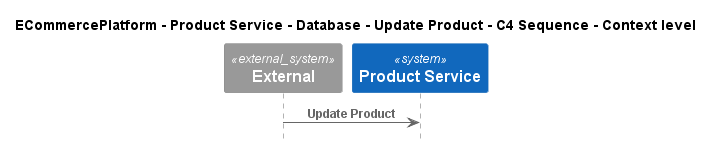

The diagram above was rendered by PlantUML. Its source (embedded in the PNG):
@startuml
!pragma layout smetana
!include ..\..\..\..\..\..\..\.c4s\C4_Sequence.puml

title ECommercePlatform - Product Service - Database - Update Product - C4 Sequence - Context level

System_Ext(C4InterFlow.SoftwareSystems.ExternalSystem, "External", "")
System(ECommercePlatform.SoftwareSystems.ProductService, "Product Service", "")

Rel(C4InterFlow.SoftwareSystems.ExternalSystem, ECommercePlatform.SoftwareSystems.ProductService, "Update Product")


@enduml